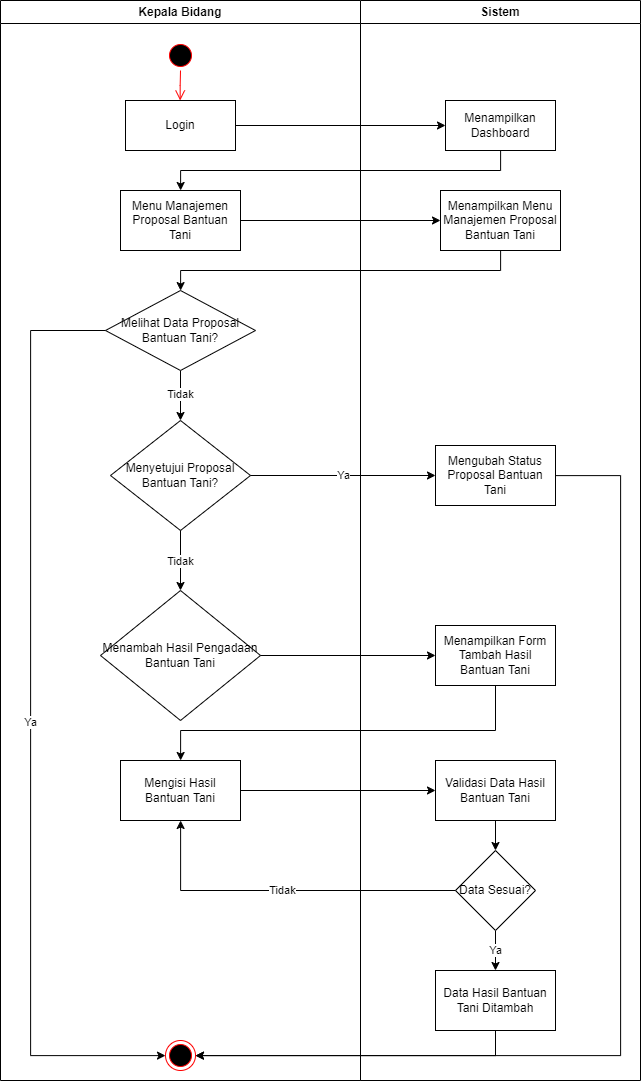

The diagram above was exported from draw.io. Its source (the exported page's mxGraphModel, read from the mxfile embedded in the PNG):
<mxGraphModel dx="5987" dy="2658" grid="1" gridSize="10" guides="1" tooltips="1" connect="1" arrows="1" fold="1" page="0" pageScale="1" pageWidth="1169" pageHeight="826" background="none" math="0" shadow="0">
  <root>
    <mxCell id="0" />
    <mxCell id="1" parent="0" />
    <mxCell id="2" value="Kepala Bidang" style="swimlane;whiteSpace=wrap" vertex="1" parent="1">
      <mxGeometry x="-1920" y="800" width="360" height="1080" as="geometry" />
    </mxCell>
    <mxCell id="3" value="" style="ellipse;shape=startState;fillColor=#000000;strokeColor=#ff0000;" vertex="1" parent="2">
      <mxGeometry x="165" y="40" width="30" height="30" as="geometry" />
    </mxCell>
    <mxCell id="4" value="" style="edgeStyle=elbowEdgeStyle;elbow=horizontal;verticalAlign=bottom;endArrow=open;endSize=8;strokeColor=#FF0000;endFill=1;rounded=0" edge="1" parent="2" source="3" target="5">
      <mxGeometry x="100" y="40" as="geometry">
        <mxPoint x="115" y="110" as="targetPoint" />
      </mxGeometry>
    </mxCell>
    <mxCell id="5" value="Login" style="whiteSpace=wrap;" vertex="1" parent="2">
      <mxGeometry x="125" y="100" width="110" height="50" as="geometry" />
    </mxCell>
    <mxCell id="6" value="Menu Manajemen Proposal Bantuan Tani" style="whiteSpace=wrap;html=1;" vertex="1" parent="2">
      <mxGeometry x="120" y="190" width="120" height="60" as="geometry" />
    </mxCell>
    <mxCell id="7" value="Tidak" style="edgeStyle=orthogonalEdgeStyle;rounded=0;orthogonalLoop=1;jettySize=auto;html=1;" edge="1" parent="2" source="8" target="10">
      <mxGeometry relative="1" as="geometry" />
    </mxCell>
    <mxCell id="8" value="Melihat Data Proposal Bantuan Tani?" style="rhombus;whiteSpace=wrap;html=1;" vertex="1" parent="2">
      <mxGeometry x="105" y="290" width="150" height="80" as="geometry" />
    </mxCell>
    <mxCell id="9" value="Tidak" style="edgeStyle=orthogonalEdgeStyle;rounded=0;orthogonalLoop=1;jettySize=auto;html=1;" edge="1" parent="2" source="10" target="13">
      <mxGeometry relative="1" as="geometry" />
    </mxCell>
    <mxCell id="10" value="Menyetujui Proposal Bantuan Tani?" style="rhombus;whiteSpace=wrap;html=1;" vertex="1" parent="2">
      <mxGeometry x="110" y="420" width="140" height="110" as="geometry" />
    </mxCell>
    <mxCell id="11" value="" style="ellipse;shape=endState;fillColor=#000000;strokeColor=#ff0000" vertex="1" parent="2">
      <mxGeometry x="165" y="1040" width="30" height="30" as="geometry" />
    </mxCell>
    <mxCell id="12" value="Ya" style="edgeStyle=orthogonalEdgeStyle;rounded=0;orthogonalLoop=1;jettySize=auto;html=1;" edge="1" parent="2" source="8" target="11">
      <mxGeometry relative="1" as="geometry">
        <Array as="points">
          <mxPoint x="30" y="330" />
          <mxPoint x="30" y="1055" />
        </Array>
      </mxGeometry>
    </mxCell>
    <mxCell id="13" value="Menambah Hasil Pengadaan Bantuan Tani" style="rhombus;whiteSpace=wrap;html=1;" vertex="1" parent="2">
      <mxGeometry x="100" y="590" width="160" height="130" as="geometry" />
    </mxCell>
    <mxCell id="14" value="Mengisi Hasil Bantuan Tani" style="whiteSpace=wrap;html=1;" vertex="1" parent="2">
      <mxGeometry x="120" y="760" width="120" height="60" as="geometry" />
    </mxCell>
    <mxCell id="15" value="Sistem" style="swimlane;whiteSpace=wrap;startSize=23;" vertex="1" parent="1">
      <mxGeometry x="-1560" y="800" width="280" height="1080" as="geometry" />
    </mxCell>
    <mxCell id="16" value="Menampilkan Dashboard" style="horizontal=1;whiteSpace=wrap;" vertex="1" parent="15">
      <mxGeometry x="85" y="100" width="110" height="50" as="geometry" />
    </mxCell>
    <mxCell id="17" value="Menampilkan Menu Manajemen Proposal Bantuan Tani" style="whiteSpace=wrap;html=1;" vertex="1" parent="15">
      <mxGeometry x="80" y="190" width="120" height="60" as="geometry" />
    </mxCell>
    <mxCell id="18" value="Mengubah Status Proposal Bantuan Tani" style="whiteSpace=wrap;html=1;" vertex="1" parent="15">
      <mxGeometry x="75" y="445" width="120" height="60" as="geometry" />
    </mxCell>
    <mxCell id="19" value="Menampilkan Form Tambah Hasil Bantuan Tani" style="whiteSpace=wrap;html=1;" vertex="1" parent="15">
      <mxGeometry x="75" y="625" width="120" height="60" as="geometry" />
    </mxCell>
    <mxCell id="20" value="" style="edgeStyle=orthogonalEdgeStyle;rounded=0;orthogonalLoop=1;jettySize=auto;html=1;" edge="1" parent="15" source="21" target="23">
      <mxGeometry relative="1" as="geometry" />
    </mxCell>
    <mxCell id="21" value="Validasi Data Hasil Bantuan Tani" style="whiteSpace=wrap;html=1;" vertex="1" parent="15">
      <mxGeometry x="75" y="760" width="120" height="60" as="geometry" />
    </mxCell>
    <mxCell id="22" value="Ya" style="edgeStyle=orthogonalEdgeStyle;rounded=0;orthogonalLoop=1;jettySize=auto;html=1;" edge="1" parent="15" source="23" target="24">
      <mxGeometry relative="1" as="geometry" />
    </mxCell>
    <mxCell id="23" value="Data Sesuai?" style="rhombus;whiteSpace=wrap;html=1;" vertex="1" parent="15">
      <mxGeometry x="95" y="850" width="80" height="80" as="geometry" />
    </mxCell>
    <mxCell id="24" value="Data Hasil Bantuan Tani Ditambah" style="whiteSpace=wrap;html=1;" vertex="1" parent="15">
      <mxGeometry x="75" y="970" width="120" height="60" as="geometry" />
    </mxCell>
    <mxCell id="25" value="" style="edgeStyle=orthogonalEdgeStyle;rounded=0;orthogonalLoop=1;jettySize=auto;html=1;" edge="1" source="5" target="16" parent="1">
      <mxGeometry relative="1" as="geometry" />
    </mxCell>
    <mxCell id="26" value="" style="edgeStyle=orthogonalEdgeStyle;rounded=0;orthogonalLoop=1;jettySize=auto;html=1;" edge="1" source="16" target="6" parent="1">
      <mxGeometry relative="1" as="geometry">
        <Array as="points">
          <mxPoint x="-1420" y="970" />
          <mxPoint x="-1740" y="970" />
        </Array>
      </mxGeometry>
    </mxCell>
    <mxCell id="27" value="" style="edgeStyle=orthogonalEdgeStyle;rounded=0;orthogonalLoop=1;jettySize=auto;html=1;" edge="1" source="6" target="17" parent="1">
      <mxGeometry relative="1" as="geometry" />
    </mxCell>
    <mxCell id="28" value="" style="edgeStyle=orthogonalEdgeStyle;rounded=0;orthogonalLoop=1;jettySize=auto;html=1;" edge="1" source="17" target="8" parent="1">
      <mxGeometry relative="1" as="geometry">
        <Array as="points">
          <mxPoint x="-1420" y="1070" />
          <mxPoint x="-1740" y="1070" />
        </Array>
      </mxGeometry>
    </mxCell>
    <mxCell id="29" value="Ya" style="edgeStyle=orthogonalEdgeStyle;rounded=0;orthogonalLoop=1;jettySize=auto;html=1;" edge="1" source="10" target="18" parent="1">
      <mxGeometry relative="1" as="geometry" />
    </mxCell>
    <mxCell id="30" style="edgeStyle=orthogonalEdgeStyle;rounded=0;orthogonalLoop=1;jettySize=auto;html=1;" edge="1" source="18" target="11" parent="1">
      <mxGeometry relative="1" as="geometry">
        <Array as="points">
          <mxPoint x="-1300" y="1275" />
          <mxPoint x="-1300" y="1855" />
        </Array>
        <mxPoint x="-1361" y="1615.0588235294117" as="sourcePoint" />
      </mxGeometry>
    </mxCell>
    <mxCell id="31" value="" style="edgeStyle=orthogonalEdgeStyle;rounded=0;orthogonalLoop=1;jettySize=auto;html=1;" edge="1" source="13" target="19" parent="1">
      <mxGeometry relative="1" as="geometry" />
    </mxCell>
    <mxCell id="32" value="" style="edgeStyle=orthogonalEdgeStyle;rounded=0;orthogonalLoop=1;jettySize=auto;html=1;" edge="1" source="19" target="14" parent="1">
      <mxGeometry relative="1" as="geometry">
        <Array as="points">
          <mxPoint x="-1425" y="1530" />
          <mxPoint x="-1740" y="1530" />
        </Array>
      </mxGeometry>
    </mxCell>
    <mxCell id="33" value="" style="edgeStyle=orthogonalEdgeStyle;rounded=0;orthogonalLoop=1;jettySize=auto;html=1;" edge="1" source="14" target="21" parent="1">
      <mxGeometry relative="1" as="geometry" />
    </mxCell>
    <mxCell id="34" value="Tidak" style="edgeStyle=orthogonalEdgeStyle;rounded=0;orthogonalLoop=1;jettySize=auto;html=1;" edge="1" source="23" target="14" parent="1">
      <mxGeometry relative="1" as="geometry" />
    </mxCell>
    <mxCell id="35" style="edgeStyle=orthogonalEdgeStyle;rounded=0;orthogonalLoop=1;jettySize=auto;html=1;" edge="1" source="24" target="11" parent="1">
      <mxGeometry relative="1" as="geometry">
        <Array as="points">
          <mxPoint x="-1425" y="1855" />
        </Array>
      </mxGeometry>
    </mxCell>
  </root>
</mxGraphModel>